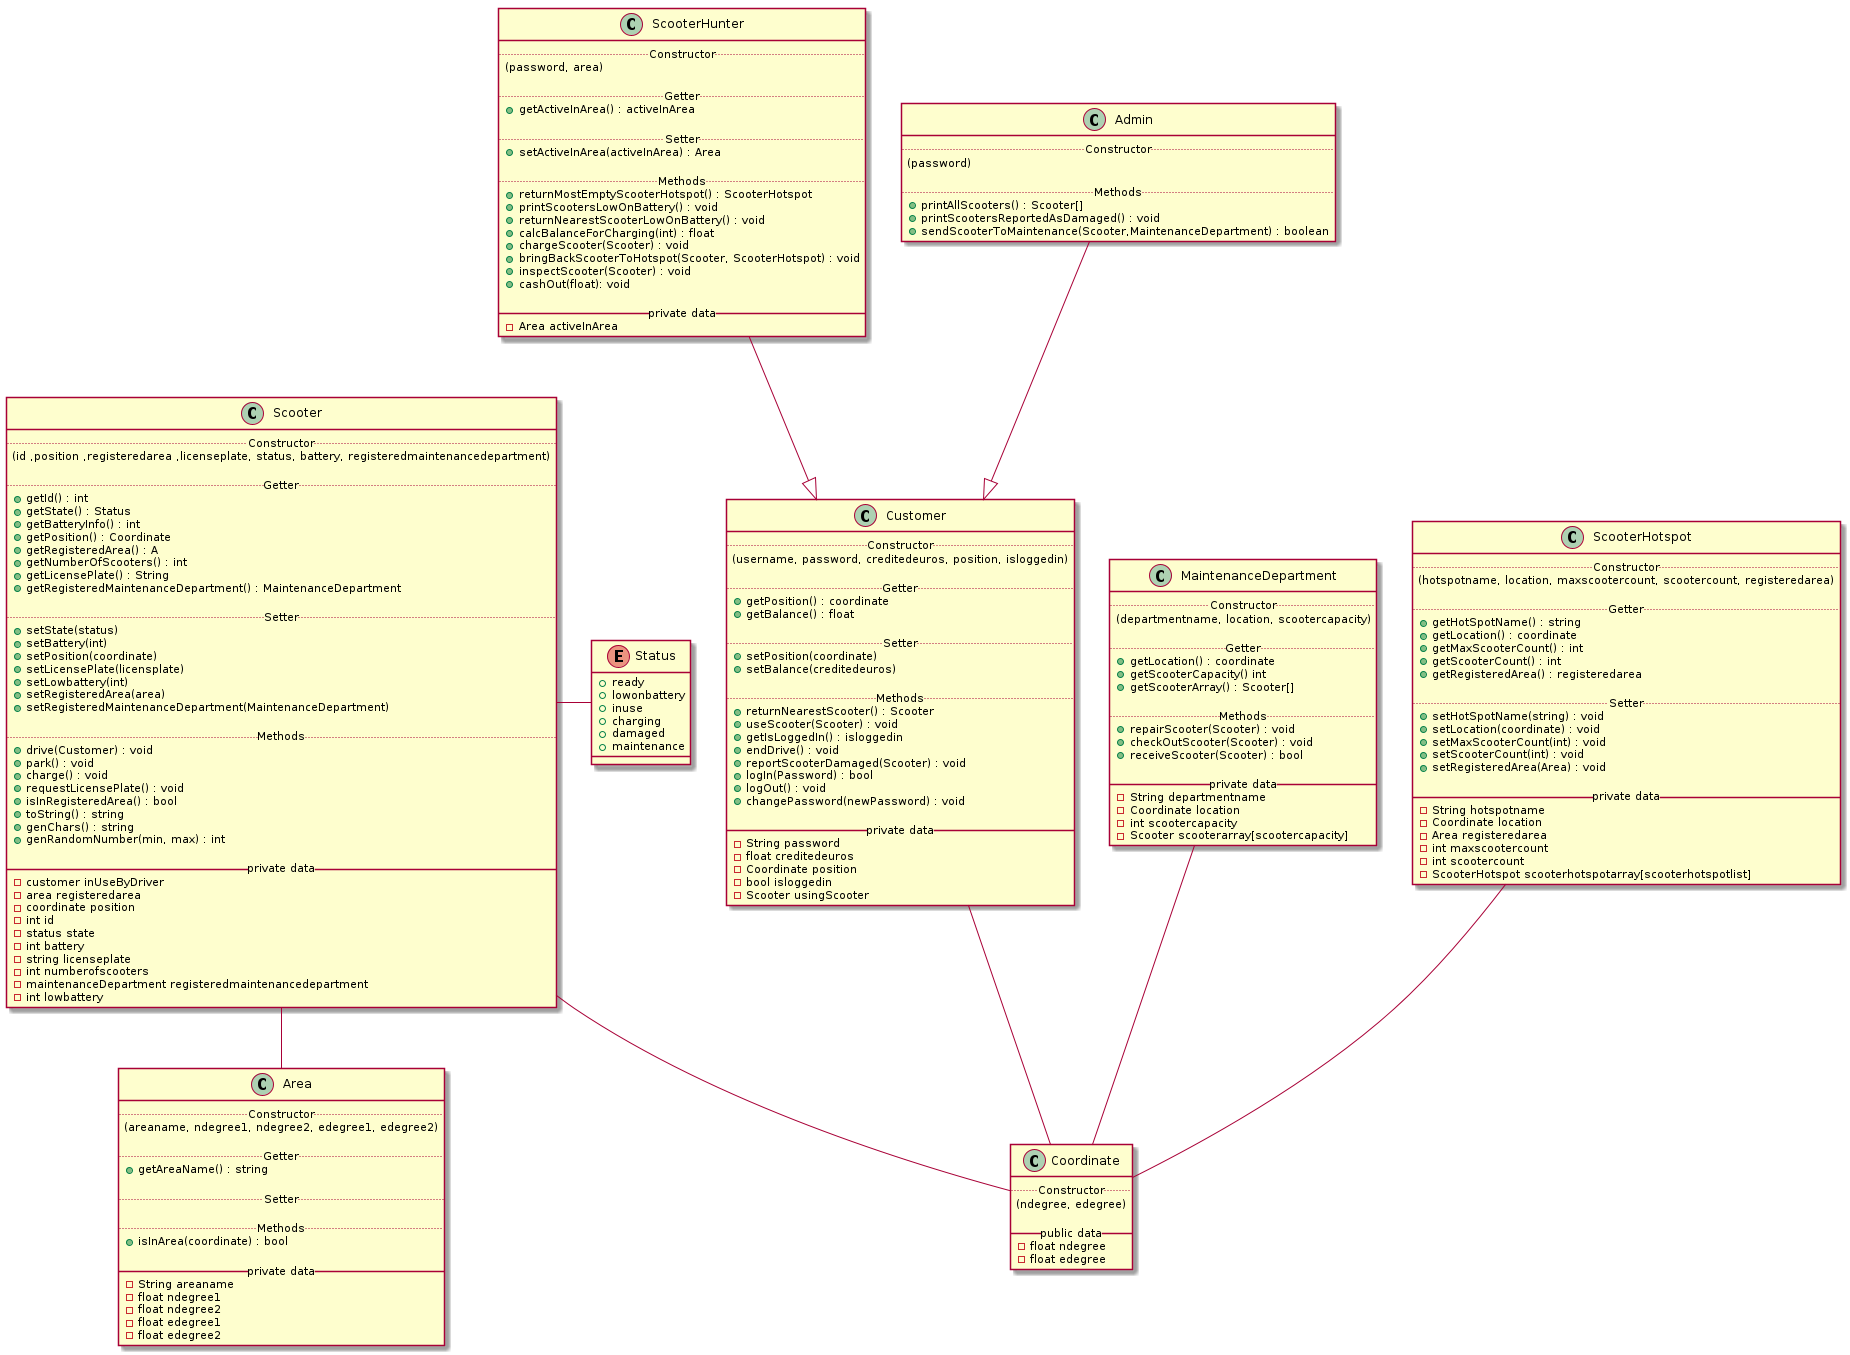

The diagram above was rendered by PlantUML. Its source (embedded in the PNG):
@startuml


skinparam componentStyle uml2

class Scooter {
  .. Constructor ..
  (id ,position ,registeredarea ,licenseplate, status, battery, registeredmaintenancedepartment)

  .. Getter ..
  + getId() : int
  + getState() : Status
  + getBatteryInfo() : int
  + getPosition() : Coordinate
  + getRegisteredArea() : A
  + getNumberOfScooters() : int
  + getLicensePlate() : String
  + getRegisteredMaintenanceDepartment() : MaintenanceDepartment

  .. Setter ..
  + setState(status)
  + setBattery(int)
  + setPosition(coordinate)
  + setLicensePlate(licensplate)
  + setLowbattery(int)
  + setRegisteredArea(area)
  + setRegisteredMaintenanceDepartment(MaintenanceDepartment)

  .. Methods ..
  + drive(Customer) : void
  + park() : void
  + charge() : void
  + requestLicensePlate() : void
  + isInRegisteredArea() : bool
  + toString() : string
  + genChars() : string
  + genRandomNumber(min, max) : int

  __ private data __
  - customer inUseByDriver
  - area registeredarea
  - coordinate position
  - int id
  - status state
  - int battery
  - string licenseplate
  - int numberofscooters
  - maintenanceDepartment registeredmaintenancedepartment
  - int lowbattery
}

class Area {
  .. Constructor ..
  (areaname, ndegree1, ndegree2, edegree1, edegree2)

  .. Getter ..
  + getAreaName() : string

  .. Setter ..

  .. Methods ..
  + isInArea(coordinate) : bool

  __ private data __
  -String areaname
  -float ndegree1
  -float ndegree2
  -float edegree1
  -float edegree2
}

class Coordinate {
  .. Constructor ..
  (ndegree, edegree)

  __ public data __
  -float ndegree
  -float edegree
}

class Customer {
  .. Constructor ..
  (username, password, creditedeuros, position, isloggedin)

  .. Getter ..
  + getPosition() : coordinate
  + getBalance() : float

  .. Setter ..
  + setPosition(coordinate)
  + setBalance(creditedeuros)

  .. Methods ..
  + returnNearestScooter() : Scooter
  + useScooter(Scooter) : void
  + getIsLoggedIn() : isloggedin
  + endDrive() : void
  + reportScooterDamaged(Scooter) : void
  + logIn(Password) : bool
  + logOut() : void
  + changePassword(newPassword) : void

  __ private data __
  -String password
  -float creditedeuros
  -Coordinate position
  -bool isloggedin
  -Scooter usingScooter
}

class ScooterHunter {
  .. Constructor ..
  (password, area)

  .. Getter ..
  + getActiveInArea() : activeInArea

  .. Setter ..
  + setActiveInArea(activeInArea) : Area

  .. Methods ..
  + returnMostEmptyScooterHotspot() : ScooterHotspot
  + printScootersLowOnBattery() : void
  + returnNearestScooterLowOnBattery() : void
  + calcBalanceForCharging(int) : float
  + chargeScooter(Scooter) : void
  + bringBackScooterToHotspot(Scooter, ScooterHotspot) : void
  + inspectScooter(Scooter) : void
  + cashOut(float): void

  __ private data __
  - Area activeInArea
}

class Admin {
  .. Constructor ..
  (password)

  .. Methods ..
  + printAllScooters() : Scooter[]
  + printScootersReportedAsDamaged() : void
  + sendScooterToMaintenance(Scooter,MaintenanceDepartment) : boolean
}

class MaintenanceDepartment {
  .. Constructor ..
  (departmentname, location, scootercapacity)

  .. Getter ..
  + getLocation() : coordinate
  + getScooterCapacity() int
  + getScooterArray() : Scooter[]

  .. Methods ..
  + repairScooter(Scooter) : void
  + checkOutScooter(Scooter) : void
  + receiveScooter(Scooter) : bool

  __ private data __
  -String departmentname
  -Coordinate location
  -int scootercapacity
  -Scooter scooterarray[scootercapacity]
}

class ScooterHotspot {
  .. Constructor ..
  (hotspotname, location, maxscootercount, scootercount, registeredarea)

  .. Getter ..
  + getHotSpotName() : string
  + getLocation() : coordinate
  + getMaxScooterCount() : int
  + getScooterCount() : int
  + getRegisteredArea() : registeredarea

  .. Setter ..
  + setHotSpotName(string) : void
  + setLocation(coordinate) : void
  + setMaxScooterCount(int) : void
  + setScooterCount(int) : void
  + setRegisteredArea(Area) : void

  __ private data __
  -String hotspotname
  -Coordinate location
  -Area registeredarea
  -int maxscootercount
  -int scootercount
  -ScooterHotspot scooterhotspotarray[scooterhotspotlist]
}

enum Status {
  + ready
  + lowonbattery
  + inuse
  + charging
  + damaged
  + maintenance
}

Admin --|> Customer
ScooterHunter --|> Customer
Scooter - Status
Scooter -- Coordinate
Scooter -- Area
MaintenanceDepartment -- Coordinate
ScooterHotspot -- Coordinate
Customer -- Coordinate


@enduml